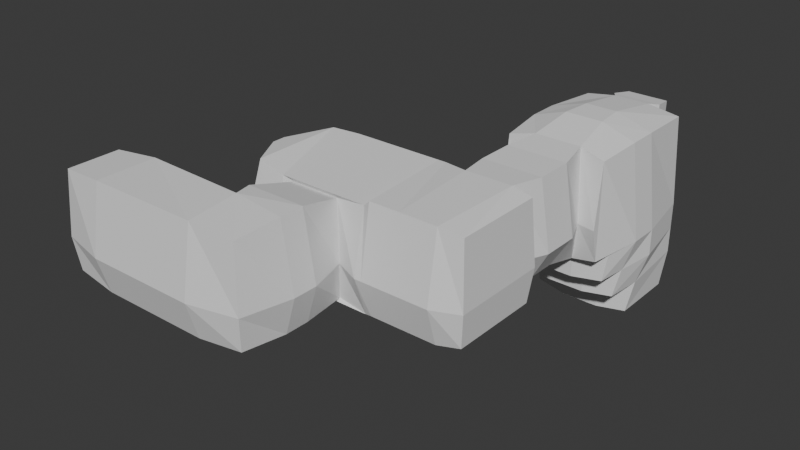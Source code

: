 # Source: c2_m1.blend  (saved by Blender 4.1.24; exported with 4.5.12 LTS)
import bpy
from mathutils import Matrix  # noqa: F401  (used for matrix-valued properties, if any)

bpy.ops.wm.read_factory_settings(use_empty=True)
scene = bpy.context.scene
scene.name = 'Scene'

# ---- collections
col_collection = bpy.data.collections.new('Collection'); scene.collection.children.link(col_collection)

# ---- node groups
ng_geometry_nodes_001 = bpy.data.node_groups.new('Geometry Nodes.001', 'GeometryNodeTree')
_s = ng_geometry_nodes_001.interface.new_socket(name='Geometry', in_out='OUTPUT', socket_type='NodeSocketGeometry')
_s = ng_geometry_nodes_001.interface.new_socket(name='Geometry', in_out='INPUT', socket_type='NodeSocketGeometry')
ng_geometry_nodes_001.is_modifier = True
_N = ng_geometry_nodes_001.nodes; _L = ng_geometry_nodes_001.links
n0 = _N.new('NodeGroupInput'); n0.name = 'Group Input'; n0.location = (-340, 0)
n1 = _N.new('NodeGroupOutput'); n1.name = 'Group Output'; n1.location = (200, 0)
n2 = _N.new('GeometryNodeFlipFaces'); n2.name = 'Flip Faces'; n2.location = (-80, 0)
_L.new(n2.outputs[0], n1.inputs[0])
_L.new(n0.outputs[0], n2.inputs[0])
n1.is_active_output = True
ng_geometry_nodes = bpy.data.node_groups.new('Geometry Nodes', 'GeometryNodeTree')
_s = ng_geometry_nodes.interface.new_socket(name='Geometry', in_out='OUTPUT', socket_type='NodeSocketGeometry')
_s = ng_geometry_nodes.interface.new_socket(name='Geometry', in_out='INPUT', socket_type='NodeSocketGeometry')
_s = ng_geometry_nodes.interface.new_socket(name='Object', in_out='INPUT', socket_type='NodeSocketObject')
ng_geometry_nodes.is_modifier = True
_N = ng_geometry_nodes.nodes; _L = ng_geometry_nodes.links
n0 = _N.new('NodeGroupInput'); n0.name = 'Group Input'; n0.location = (-340, 0)
n1 = _N.new('NodeGroupOutput'); n1.name = 'Group Output'; n1.location = (520, 0)
n2 = _N.new('GeometryNodeJoinGeometry'); n2.name = 'Join Geometry'; n2.location = (340, 0)
n3 = _N.new('GeometryNodeObjectInfo'); n3.name = 'Object Info'; n3.location = (-140, 0)
n4 = _N.new('GeometryNodeExtrudeMesh'); n4.name = 'Extrude Mesh'; n4.location = (80, -120)
n4.inputs[3].default_value = -3.0
n4.inputs[4].default_value = False
_L.new(n2.outputs[0], n1.inputs[0])
_L.new(n3.outputs[4], n4.inputs[0])
_L.new(n4.outputs[0], n2.inputs[0])
_L.new(n0.outputs[1], n3.inputs[0])
_L.new(n3.outputs[4], n2.inputs[0])
n1.is_active_output = True
ng_geometry_nodes_002 = bpy.data.node_groups.new('Geometry Nodes.002', 'GeometryNodeTree')
_s = ng_geometry_nodes_002.interface.new_socket(name='Geometry', in_out='OUTPUT', socket_type='NodeSocketGeometry')
_s = ng_geometry_nodes_002.interface.new_socket(name='Geometry', in_out='INPUT', socket_type='NodeSocketGeometry')
ng_geometry_nodes_002.is_modifier = True
_N = ng_geometry_nodes_002.nodes; _L = ng_geometry_nodes_002.links
n0 = _N.new('NodeGroupInput'); n0.name = 'Group Input'; n0.location = (-340, 0)
n1 = _N.new('NodeGroupOutput'); n1.name = 'Group Output'; n1.location = (200, 0)
n2 = _N.new('GeometryNodeFlipFaces'); n2.name = 'Flip Faces'; n2.location = (-80, 0)
_L.new(n2.outputs[0], n1.inputs[0])
_L.new(n0.outputs[0], n2.inputs[0])
n1.is_active_output = True

# ---- world
world_world = bpy.data.worlds.new('World'); scene.world = world_world
world_world.use_nodes = True; world_world.node_tree.nodes.clear()
_N = world_world.node_tree.nodes; _L = world_world.node_tree.links
n0 = _N.new('ShaderNodeOutputWorld'); n0.name = 'World Output'; n0.location = (300, 300)
n1 = _N.new('ShaderNodeBackground'); n1.name = 'Background'; n1.location = (10, 300)
n1.inputs[0].default_value = (0.05088, 0.05088, 0.05088, 1.0)
_L.new(n1.outputs[0], n0.inputs[0])
n0.is_active_output = True
world_world.color = (0.05088, 0.05088, 0.05088)
world_world.use_sun_shadow = False
world_world.sun_shadow_jitter_overblur = 0.0

# ---- meshes
me_cube_001 = bpy.data.meshes.new('Cube.001')
me_cube_001.from_pydata([(0.0, 0.0, 0.0), (0.0, 0.0, 11.0), (0.0, 5.0, 0.0), (0.0, 5.0, 11.0), (5.0, 0.0, 0.0), (5.0, 0.0, 11.0), (5.0, 5.0, 0.0), (5.0, 5.0, 11.0), (20.0, 5.0, 11.0), (20.0, 5.0, 0.0), (20.0, 0.0, 0.0), (20.0, 0.0, 11.0), (25.0, 5.0, 11.0), (25.0, 5.0, 0.0), (25.0, 0.0, 0.0), (25.0, 0.0, 11.0), (20.0, 15.0, 11.0), (20.0, 15.0, 0.0), (25.0, 15.0, 11.0), (25.0, 15.0, 0.0), (18.0, 15.0, 11.0), (18.0, 15.0, 0.0), (30.0, 15.0, 11.0), (30.0, 15.0, 0.0), (18.0, 25.0, 11.0), (18.0, 25.0, 0.0), (30.0, 25.0, 11.0), (30.0, 25.0, 0.0), (31.0, 15.0, 11.0), (31.0, 15.0, 0.0), (31.0, 25.0, 11.0), (31.0, 25.0, 0.0), (35.0, 15.0, 11.0), (35.0, 15.0, 0.0), (35.0, 25.0, 11.0), (35.0, 25.0, 0.0), (40.0, 15.0, 11.0), (40.0, 15.0, 0.0), (40.0, 25.0, 11.0), (40.0, 25.0, 0.0), (42.0, 15.0, 11.0), (42.0, 15.0, 0.0), (42.0, 25.0, 11.0), (42.0, 25.0, 0.0), (35.0, 40.0, 11.0), (35.0, 40.0, 0.0), (40.0, 40.0, 11.0), (40.0, 40.0, 0.0), (35.0, 45.0, 11.0), (40.0, 45.0, -7.0), (40.0, 45.0, 11.0), (35.0, 45.0, -7.0), (32.0, 40.0, 11.0), (32.0, 40.0, 0.0), (43.0, 40.0, 11.0), (43.0, 40.0, 0.0), (32.0, 45.0, 11.0), (32.0, 45.0, 0.0), (43.0, 45.0, 11.0), (43.0, 45.0, 0.0), (0.0, 0.0, 3.5), (0.0, 5.0, 3.5), (5.0, 5.0, 3.5), (5.0, 0.0, 3.5), (20.0, 5.0, 3.5), (20.0, 0.0, 3.5), (25.0, 5.0, 3.5), (25.0, 0.0, 3.5), (20.0, 15.0, 1.5), (25.0, 15.0, 3.5), (18.0, 15.0, 3.5), (30.0, 15.0, 3.5), (18.0, 25.0, 3.5), (30.0, 25.0, 3.5), (31.0, 15.0, 3.5), (31.0, 25.0, 3.5), (35.0, 15.0, 3.5), (35.0, 25.0, 3.5), (40.0, 15.0, 3.5), (40.0, 25.0, 3.5), (42.0, 15.0, 3.5), (42.0, 25.0, 3.5), (35.0, 40.0, 3.5), (40.0, 40.0, 3.5), (32.0, 40.0, 3.5), (43.0, 40.0, 3.5), (35.75, 56.0, 11.0), (39.25, 56.0, 11.0), (32.0, 56.0, 11.0), (43.0, 56.0, 11.0), (35.75, 56.0, 0.0), (39.25, 56.0, 0.0), (32.0, 56.0, 0.0), (43.0, 56.0, 0.0), (40.0, 30.0, 11.0), (40.0, 35.0, 11.0), (35.0, 35.0, 11.0), (35.0, 30.0, 11.0), (35.0, 35.0, 0.0), (35.0, 30.0, 0.0), (40.0, 35.0, 0.0), (40.0, 30.0, 0.0), (40.0, 30.0, 3.5), (40.0, 35.0, 3.5), (35.0, 30.0, 3.5), (35.0, 35.0, 3.5), (35.0, 35.0, 2.0), (35.0, 30.0, 2.0), (40.0, 35.0, 2.0), (40.0, 30.0, 2.0), (35.0, 42.0, 0.0), (40.0, 42.0, 0.0), (32.0, 42.0, 0.0), (43.0, 42.0, 0.0), (35.75, 60.0, 11.0), (39.25, 60.0, 11.0), (35.75, 60.0, -1.0), (39.25, 60.0, -1.0), (35.0, 45.0, -3.5), (40.0, 45.0, -3.5), (35.0, 42.0, -3.5), (32.0, 42.0, -3.5), (32.0, 45.0, -3.5), (43.0, 45.0, -3.5), (35.0, 56.0, -3.5), (40.0, 56.0, -3.5), (43.0, 56.0, -3.5), (32.0, 56.0, -3.5), (40.0, 42.0, -3.5), (43.0, 42.0, -3.5), (32.0, 45.0, -7.0), (43.0, 45.0, -7.0), (35.0, 56.0, -7.0), (40.0, 56.0, -7.0), (43.0, 56.0, -7.0), (32.0, 56.0, -7.0), (39.25, 58.0, 11.0), (35.75, 58.0, 11.0), (35.75, 58.0, 0.0), (39.25, 58.0, 0.0), (32.0, 49.0, 11.0), (43.0, 49.0, 0.0), (43.0, 49.0, 11.0), (39.62, 49.0, 11.0), (35.38, 49.0, 11.0), (32.0, 49.0, 0.0), (43.0, 49.0, -3.5), (32.0, 49.0, -3.5), (35.0, 49.0, -7.0), (43.0, 49.0, -7.0), (40.0, 49.0, -7.0), (32.0, 49.0, -7.0), (35.0, 49.0, -11.0), (35.0, 56.0, -11.0), (40.0, 56.0, -11.0), (43.0, 56.0, -11.0), (32.0, 56.0, -11.0), (40.0, 49.0, -11.0), (43.0, 49.0, -11.0), (32.0, 49.0, -11.0), (15.0, 15.0, 7.5), (15.0, 15.0, 0.0), (15.0, 25.0, 7.5), (15.0, 25.0, 0.0), (15.0, 25.0, 11.0), (15.0, 15.0, 11.0), (13.0, 19.5, 7.5), (13.0, 19.5, 0.0), (13.0, 20.5, 7.5), (13.0, 20.5, 0.0), (13.0, 20.5, 11.0), (13.0, 19.5, 11.0), (15.0, 15.0, 6.0), (15.0, 25.0, 6.0), (13.0, 19.5, 6.0), (13.0, 20.5, 6.0), (20.0, 8.267, 0.0), (25.0, 8.267, 0.0), (25.0, 8.267, 11.0), (20.0, 8.267, 11.0), (20.0, 8.267, 1.5), (25.0, 8.267, 3.5)], [], [(60, 1, 3, 61), (61, 3, 7, 62), (7, 5, 11, 8), (63, 5, 1, 60), (2, 6, 4, 0), (7, 3, 1, 5), (65, 10, 14, 67), (62, 7, 8, 64), (63, 4, 10, 65), (4, 6, 9, 10), (66, 12, 15, 67), (10, 9, 13, 14), (8, 11, 15, 12), (177, 176, 17, 19), (19, 17, 21, 23), (181, 177, 19, 69), (179, 178, 18, 16), (180, 68, 16, 179), (20, 22, 26, 24), (68, 16, 20, 70), (16, 18, 22, 20), (69, 19, 23, 71), (72, 24, 26, 73), (73, 26, 30, 75), (23, 21, 25, 27), (24, 72, 162, 164), (74, 29, 33, 76), (23, 27, 31, 29), (71, 23, 29, 74), (26, 22, 28, 30), (33, 35, 39, 37), (29, 31, 35, 33), (75, 30, 34, 77), (30, 28, 32, 34), (38, 36, 40, 42), (96, 95, 46, 44), (34, 32, 36, 38), (76, 33, 37, 78), (80, 41, 43, 81), (78, 37, 41, 80), (37, 39, 43, 41), (79, 38, 42, 81), (113, 111, 128, 129), (105, 96, 44, 82), (100, 98, 45, 47), (103, 100, 47, 83), (143, 142, 89, 87), (110, 45, 53, 112), (44, 46, 50, 48), (44, 48, 56, 52), (83, 47, 55, 85), (50, 46, 54, 58), (112, 57, 122, 121), (82, 44, 52, 84), (145, 140, 88, 92), (53, 84, 52, 56, 57, 112), (45, 82, 84, 53), (145, 92, 127, 147), (46, 83, 85, 54), (95, 103, 83, 46), (98, 105, 82, 45), (39, 79, 81, 43), (36, 78, 80, 40), (40, 80, 81, 42), (32, 76, 78, 36), (31, 75, 77, 35), (22, 71, 74, 28), (28, 74, 76, 32), (20, 24, 164, 165), (27, 73, 75, 31), (25, 72, 73, 27), (18, 69, 71, 22), (17, 68, 70, 21), (176, 180, 68, 17), (178, 181, 69, 18), (13, 66, 67, 14), (5, 63, 65, 11), (6, 62, 64, 9), (11, 65, 67, 15), (4, 63, 60, 0), (2, 61, 62, 6), (0, 60, 61, 2), (137, 136, 115, 114), (91, 87, 89, 93), (86, 90, 92, 88), (59, 113, 129, 123), (140, 144, 86, 88), (142, 141, 93, 89), (144, 143, 87, 86), (90, 91, 125, 124), (35, 77, 104, 99), (99, 104, 105, 98), (38, 79, 102, 94), (94, 102, 103, 95), (79, 39, 101, 102), (102, 101, 100, 103), (39, 35, 99, 101), (98, 100, 108, 106), (77, 34, 97, 104), (104, 97, 96, 105), (34, 38, 94, 97), (97, 94, 95, 96), (109, 107, 106, 108), (100, 101, 109, 108), (101, 99, 107, 109), (99, 98, 106, 107), (58, 54, 85, 55, 113, 59), (47, 111, 113, 55), (111, 110, 120, 128), (47, 45, 110, 111), (116, 114, 115, 117), (139, 138, 116, 117), (138, 137, 114, 116), (136, 139, 117, 115), (128, 120, 118, 119), (128, 119, 123, 129), (118, 122, 130, 51), (147, 127, 135, 151), (127, 124, 132, 135), (118, 120, 121, 122), (91, 93, 126, 125), (141, 59, 123, 146), (110, 112, 121, 120), (92, 90, 124, 127), (148, 151, 159, 152), (132, 133, 154, 153), (149, 150, 157, 158), (124, 125, 133, 132), (125, 126, 134, 133), (123, 119, 49, 131), (119, 118, 51, 49), (146, 123, 131, 149), (87, 91, 139, 136), (90, 86, 137, 138), (91, 90, 138, 139), (86, 87, 136, 137), (126, 146, 149, 134), (51, 130, 151, 148), (49, 51, 148, 150), (131, 49, 150, 149), (93, 141, 146, 126), (122, 147, 151, 130), (48, 50, 143, 144), (58, 59, 141, 142), (56, 48, 144, 140), (57, 145, 147, 122), (57, 56, 140, 145), (50, 58, 142, 143), (158, 157, 154, 155), (157, 152, 153, 154), (152, 159, 156, 153), (133, 134, 155, 154), (151, 135, 156, 159), (134, 149, 158, 155), (150, 148, 152, 157), (135, 132, 153, 156), (162, 163, 169, 168), (163, 161, 172, 173), (21, 70, 160, 161), (70, 20, 165, 160), (72, 25, 163, 162), (25, 21, 161, 163), (166, 171, 170, 168), (167, 166, 168, 169), (160, 165, 171, 166), (165, 164, 170, 171), (161, 160, 166, 167), (164, 162, 168, 170), (173, 172, 174, 175), (169, 163, 173, 175), (161, 167, 174, 172), (167, 169, 175, 174), (12, 66, 181, 178), (9, 64, 180, 176), (64, 8, 179, 180), (8, 12, 178, 179), (66, 13, 177, 181), (13, 9, 176, 177)])
_uv = me_cube_001.uv_layers.new(name='UVMap')
_uv.uv.foreach_set('vector', [0.5, 0.0, 0.625, 0.0, 0.625, 0.25, 0.5, 0.25, 0.5, 0.25, 0.625, 0.25, 0.625, 0.5, 0.5, 0.5, 0.625, 0.5, 0.625, 0.75, 0.625, 0.75, 0.625, 0.5, 0.5, 0.75, 0.625, 0.75, 0.625, 1.0, 0.5, 1.0, 0.125, 0.5, 0.375, 0.5, 0.375, 0.75, 0.125, 0.75, 0.625, 0.5, 0.875, 0.5, 0.875, 0.75, 0.625, 0.75, 0.5, 0.75, 0.375, 0.75, 0.375, 0.75, 0.5, 0.75, 0.5, 0.5, 0.625, 0.5, 0.625, 0.5, 0.5, 0.5, 0.5, 0.75, 0.375, 0.75, 0.375, 0.75, 0.5, 0.75, 0.375, 0.75, 0.375, 0.5, 0.375, 0.5, 0.375, 0.75, 0.5, 0.5, 0.625, 0.5, 0.625, 0.75, 0.5, 0.75, 0.375, 0.75, 0.375, 0.5, 0.375, 0.5, 0.375, 0.75, 0.625, 0.5, 0.625, 0.75, 0.625, 0.75, 0.625, 0.5, 0.375, 0.5, 0.375, 0.5, 0.375, 0.5, 0.375, 0.5, 0.375, 0.5, 0.375, 0.5, 0.375, 0.5, 0.375, 0.5, 0.5, 0.5, 0.375, 0.5, 0.375, 0.5, 0.5, 0.5, 0.625, 0.5, 0.625, 0.5, 0.625, 0.5, 0.625, 0.5, 0.5, 0.5, 0.5, 0.5, 0.625, 0.5, 0.625, 0.5, 0.625, 0.5, 0.625, 0.5, 0.625, 0.5, 0.625, 0.5, 0.5, 0.5, 0.625, 0.5, 0.625, 0.5, 0.5, 0.5, 0.625, 0.5, 0.625, 0.5, 0.625, 0.5, 0.625, 0.5, 0.5, 0.5, 0.375, 0.5, 0.375, 0.5, 0.5, 0.5, 0.5, 0.5, 0.625, 0.5, 0.625, 0.5, 0.5, 0.5, 0.5, 0.5, 0.625, 0.5, 0.625, 0.5, 0.5, 0.5, 0.375, 0.5, 0.375, 0.5, 0.375, 0.5, 0.375, 0.5, 0.625, 0.5, 0.5, 0.5, 0.5, 0.5, 0.625, 0.5, 0.5, 0.5, 0.375, 0.5, 0.375, 0.5, 0.5, 0.5, 0.375, 0.5, 0.375, 0.5, 0.375, 0.5, 0.375, 0.5, 0.5, 0.5, 0.375, 0.5, 0.375, 0.5, 0.5, 0.5, 0.625, 0.5, 0.625, 0.5, 0.625, 0.5, 0.625, 0.5, 0.375, 0.5, 0.375, 0.5, 0.375, 0.5, 0.375, 0.5, 0.375, 0.5, 0.375, 0.5, 0.375, 0.5, 0.375, 0.5, 0.5, 0.5, 0.625, 0.5, 0.625, 0.5, 0.5, 0.5, 0.625, 0.5, 0.625, 0.5, 0.625, 0.5, 0.625, 0.5, 0.625, 0.5, 0.625, 0.5, 0.625, 0.5, 0.625, 0.5, 0.625, 0.5, 0.625, 0.5, 0.625, 0.5, 0.625, 0.5, 0.625, 0.5, 0.625, 0.5, 0.625, 0.5, 0.625, 0.5, 0.5, 0.5, 0.375, 0.5, 0.375, 0.5, 0.5, 0.5, 0.5, 0.5, 0.375, 0.5, 0.375, 0.5, 0.5, 0.5, 0.5, 0.5, 0.375, 0.5, 0.375, 0.5, 0.5, 0.5, 0.375, 0.5, 0.375, 0.5, 0.375, 0.5, 0.375, 0.5, 0.5, 0.5, 0.625, 0.5, 0.625, 0.5, 0.5, 0.5, 0.375, 0.5, 0.375, 0.5, 0.375, 0.5, 0.375, 0.5, 0.5, 0.5, 0.625, 0.5, 0.625, 0.5, 0.5, 0.5, 0.375, 0.5, 0.375, 0.5, 0.375, 0.5, 0.375, 0.5, 0.5, 0.5, 0.375, 0.5, 0.375, 0.5, 0.5, 0.5, 0.625, 0.5, 0.625, 0.5, 0.625, 0.5, 0.625, 0.5, 0.375, 0.5, 0.375, 0.5, 0.375, 0.5, 0.375, 0.5, 0.625, 0.5, 0.625, 0.5, 0.625, 0.5, 0.625, 0.5, 0.625, 0.5, 0.625, 0.5, 0.625, 0.5, 0.625, 0.5, 0.5, 0.5, 0.375, 0.5, 0.375, 0.5, 0.5, 0.5, 0.625, 0.5, 0.625, 0.5, 0.625, 0.5, 0.625, 0.5, 0.375, 0.5, 0.375, 0.5, 0.375, 0.5, 0.375, 0.5, 0.5, 0.5, 0.625, 0.5, 0.625, 0.5, 0.5, 0.5, 0.5062, 0.5, 0.625, 0.5, 0.625, 0.5, 0.5125, 0.5, 0.375, 0.5, 0.5, 0.5, 0.625, 0.5, 0.625, 0.5, 0.375, 0.5, 0.375, 0.5, 0.375, 0.5, 0.5, 0.5, 0.5, 0.5, 0.375, 0.5, 0.5062, 0.5, 0.5125, 0.5, 0.5125, 0.5, 0.5062, 0.5, 0.625, 0.5, 0.5, 0.5, 0.5, 0.5, 0.625, 0.5, 0.625, 0.5, 0.5, 0.5, 0.5, 0.5, 0.625, 0.5, 0.375, 0.5, 0.5, 0.5, 0.5, 0.5, 0.375, 0.5, 0.375, 0.5, 0.5, 0.5, 0.5, 0.5, 0.375, 0.5, 0.625, 0.5, 0.5, 0.5, 0.5, 0.5, 0.625, 0.5, 0.625, 0.5, 0.5, 0.5, 0.5, 0.5, 0.625, 0.5, 0.625, 0.5, 0.5, 0.5, 0.5, 0.5, 0.625, 0.5, 0.375, 0.5, 0.5, 0.5, 0.5, 0.5, 0.375, 0.5, 0.625, 0.5, 0.5, 0.5, 0.5, 0.5, 0.625, 0.5, 0.625, 0.5, 0.5, 0.5, 0.5, 0.5, 0.625, 0.5, 0.625, 0.5, 0.625, 0.5, 0.625, 0.5, 0.625, 0.5, 0.375, 0.5, 0.5, 0.5, 0.5, 0.5, 0.375, 0.5, 0.375, 0.5, 0.5, 0.5, 0.5, 0.5, 0.375, 0.5, 0.625, 0.5, 0.5, 0.5, 0.5, 0.5, 0.625, 0.5, 0.375, 0.5, 0.5, 0.5, 0.5, 0.5, 0.375, 0.5, 0.375, 0.5, 0.5, 0.5, 0.5, 0.5, 0.375, 0.5, 0.625, 0.5, 0.5, 0.5, 0.5, 0.5, 0.625, 0.5, 0.375, 0.5, 0.5, 0.5, 0.5, 0.75, 0.375, 0.75, 0.625, 0.75, 0.5, 0.75, 0.5, 0.75, 0.625, 0.75, 0.375, 0.5, 0.5, 0.5, 0.5, 0.5, 0.375, 0.5, 0.625, 0.75, 0.5, 0.75, 0.5, 0.75, 0.625, 0.75, 0.375, 0.75, 0.5, 0.75, 0.5, 1.0, 0.375, 1.0, 0.375, 0.25, 0.5, 0.25, 0.5, 0.5, 0.375, 0.5, 0.375, 0.0, 0.5, 0.0, 0.5, 0.25, 0.375, 0.25, 0.625, 0.5, 0.625, 0.5, 0.625, 0.5, 0.625, 0.5, 0.5125, 0.5, 0.625, 0.5, 0.625, 0.5, 0.5125, 0.5, 0.625, 0.5, 0.5125, 0.5, 0.5125, 0.5, 0.625, 0.5, 0.5, 0.5, 0.375, 0.5, 0.375, 0.5, 0.5, 0.5, 0.625, 0.5, 0.625, 0.5, 0.625, 0.5, 0.625, 0.5, 0.625, 0.5, 0.5063, 0.5, 0.5125, 0.5, 0.625, 0.5, 0.625, 0.5, 0.625, 0.5, 0.625, 0.5, 0.625, 0.5, 0.5125, 0.5, 0.5125, 0.5, 0.5125, 0.5, 0.5125, 0.5, 0.375, 0.5, 0.5, 0.5, 0.5, 0.5, 0.375, 0.5, 0.375, 0.5, 0.5, 0.5, 0.5, 0.5, 0.375, 0.5, 0.625, 0.5, 0.5, 0.5, 0.5, 0.5, 0.625, 0.5, 0.625, 0.5, 0.5, 0.5, 0.5, 0.5, 0.625, 0.5, 0.5, 0.5, 0.375, 0.5, 0.375, 0.5, 0.5, 0.5, 0.5, 0.5, 0.375, 0.5, 0.375, 0.5, 0.5, 0.5, 0.375, 0.5, 0.375, 0.5, 0.375, 0.5, 0.375, 0.5, 0.375, 0.5, 0.375, 0.5, 0.375, 0.5, 0.375, 0.5, 0.5, 0.5, 0.625, 0.5, 0.625, 0.5, 0.5, 0.5, 0.5, 0.5, 0.625, 0.5, 0.625, 0.5, 0.5, 0.5, 0.625, 0.5, 0.625, 0.5, 0.625, 0.5, 0.625, 0.5, 0.625, 0.5, 0.625, 0.5, 0.625, 0.5, 0.625, 0.5, 0.375, 0.5, 0.375, 0.5, 0.375, 0.5, 0.375, 0.5, 0.375, 0.5, 0.375, 0.5, 0.375, 0.5, 0.375, 0.5, 0.375, 0.5, 0.375, 0.5, 0.375, 0.5, 0.375, 0.5, 0.375, 0.5, 0.375, 0.5, 0.375, 0.5, 0.375, 0.5, 0.625, 0.5, 0.625, 0.5, 0.5, 0.5, 0.375, 0.5, 0.375, 0.5, 0.5, 0.5, 0.375, 0.5, 0.375, 0.5, 0.375, 0.5, 0.375, 0.5, 0.375, 0.5, 0.375, 0.5, 0.375, 0.5, 0.375, 0.5, 0.375, 0.5, 0.375, 0.5, 0.375, 0.5, 0.375, 0.5, 0.5125, 0.5, 0.625, 0.5, 0.625, 0.5, 0.5125, 0.5, 0.5125, 0.5, 0.5125, 0.5, 0.5125, 0.5, 0.5125, 0.5, 0.5125, 0.5, 0.625, 0.5, 0.625, 0.5, 0.5125, 0.5, 0.625, 0.5, 0.5125, 0.5, 0.5125, 0.5, 0.625, 0.5, 0.375, 0.5, 0.375, 0.5, 0.375, 0.5, 0.375, 0.5, 0.375, 0.5, 0.375, 0.5, 0.375, 0.5, 0.375, 0.5, 0.375, 0.5, 0.375, 0.5, 0.375, 0.5, 0.375, 0.5, 0.5062, 0.5, 0.5125, 0.5, 0.5125, 0.5, 0.5062, 0.5, 0.5125, 0.5, 0.5125, 0.5, 0.5125, 0.5, 0.5125, 0.5, 0.375, 0.5, 0.375, 0.5, 0.375, 0.5, 0.375, 0.5, 0.5125, 0.5, 0.5125, 0.5, 0.5125, 0.5, 0.5125, 0.5, 0.5063, 0.5, 0.5, 0.5, 0.5, 0.5, 0.5063, 0.5, 0.375, 0.5, 0.375, 0.5, 0.375, 0.5, 0.375, 0.5, 0.5125, 0.5, 0.5125, 0.5, 0.5125, 0.5, 0.5125, 0.5, 0.5063, 0.5, 0.5062, 0.5, 0.5062, 0.5, 0.5063, 0.5, 0.5125, 0.5, 0.5125, 0.5, 0.5125, 0.5, 0.5125, 0.5, 0.5063, 0.5, 0.5063, 0.5, 0.5063, 0.5, 0.5063, 0.5, 0.5125, 0.5, 0.5125, 0.5, 0.5125, 0.5, 0.5125, 0.5, 0.5125, 0.5, 0.5125, 0.5, 0.5125, 0.5, 0.5125, 0.5, 0.375, 0.5, 0.375, 0.5, 0.375, 0.5, 0.375, 0.5, 0.375, 0.5, 0.375, 0.5, 0.375, 0.5, 0.375, 0.5, 0.5063, 0.5, 0.5, 0.5, 0.5, 0.5, 0.5063, 0.5, 0.625, 0.5, 0.5125, 0.5, 0.5125, 0.5, 0.625, 0.5, 0.5125, 0.5, 0.625, 0.5, 0.625, 0.5, 0.5125, 0.5, 0.5125, 0.5, 0.5125, 0.5, 0.5125, 0.5, 0.5125, 0.5, 0.625, 0.5, 0.625, 0.5, 0.625, 0.5, 0.625, 0.5, 0.5125, 0.5, 0.5063, 0.5, 0.5063, 0.5, 0.5125, 0.5, 0.5, 0.5, 0.5, 0.5, 0.5062, 0.5, 0.5063, 0.5, 0.5, 0.5, 0.5, 0.5, 0.5063, 0.5, 0.5063, 0.5, 0.5, 0.5, 0.5, 0.5, 0.5063, 0.5, 0.5063, 0.5, 0.5125, 0.5, 0.5063, 0.5, 0.5063, 0.5, 0.5125, 0.5, 0.5, 0.5, 0.5062, 0.5, 0.5062, 0.5, 0.5, 0.5, 0.625, 0.5, 0.625, 0.5, 0.625, 0.5, 0.625, 0.5, 0.625, 0.5, 0.5, 0.5, 0.5063, 0.5, 0.625, 0.5, 0.625, 0.5, 0.625, 0.5, 0.625, 0.5, 0.625, 0.5, 0.5, 0.5, 0.5062, 0.5, 0.5062, 0.5, 0.5, 0.5, 0.5, 0.5, 0.625, 0.5, 0.625, 0.5, 0.5062, 0.5, 0.625, 0.5, 0.625, 0.5, 0.625, 0.5, 0.625, 0.5, 0.5063, 0.5, 0.5063, 0.5, 0.5125, 0.5, 0.5125, 0.5, 0.5063, 0.5, 0.5063, 0.5, 0.5125, 0.5, 0.5125, 0.5, 0.5063, 0.5, 0.5062, 0.5, 0.5125, 0.5, 0.5125, 0.5, 0.5125, 0.5, 0.5125, 0.5, 0.5125, 0.5, 0.5125, 0.5, 0.5062, 0.5, 0.5125, 0.5, 0.5125, 0.5, 0.5062, 0.5, 0.5125, 0.5, 0.5063, 0.5, 0.5063, 0.5, 0.5125, 0.5, 0.5063, 0.5, 0.5063, 0.5, 0.5063, 0.5, 0.5063, 0.5, 0.5125, 0.5, 0.5125, 0.5, 0.5125, 0.5, 0.5125, 0.5, 0.5, 0.5, 0.375, 0.5, 0.375, 0.5, 0.5, 0.5, 0.375, 0.5, 0.375, 0.5, 0.375, 0.5, 0.375, 0.5, 0.375, 0.5, 0.5, 0.5, 0.5, 0.5, 0.375, 0.5, 0.5, 0.5, 0.625, 0.5, 0.625, 0.5, 0.5, 0.5, 0.5, 0.5, 0.375, 0.5, 0.375, 0.5, 0.5, 0.5, 0.375, 0.5, 0.375, 0.5, 0.375, 0.5, 0.375, 0.5, 0.5, 0.5, 0.625, 0.5, 0.625, 0.5, 0.5, 0.5, 0.375, 0.5, 0.5, 0.5, 0.5, 0.5, 0.375, 0.5, 0.5, 0.5, 0.625, 0.5, 0.625, 0.5, 0.5, 0.5, 0.625, 0.5, 0.625, 0.5, 0.625, 0.5, 0.625, 0.5, 0.375, 0.5, 0.5, 0.5, 0.5, 0.5, 0.375, 0.5, 0.625, 0.5, 0.5, 0.5, 0.5, 0.5, 0.625, 0.5, 0.375, 0.5, 0.375, 0.5, 0.375, 0.5, 0.375, 0.5, 0.375, 0.5, 0.375, 0.5, 0.375, 0.5, 0.375, 0.5, 0.375, 0.5, 0.375, 0.5, 0.375, 0.5, 0.375, 0.5, 0.375, 0.5, 0.375, 0.5, 0.375, 0.5, 0.375, 0.5, 0.625, 0.5, 0.5, 0.5, 0.5, 0.5, 0.625, 0.5, 0.375, 0.5, 0.5, 0.5, 0.5, 0.5, 0.375, 0.5, 0.5, 0.5, 0.625, 0.5, 0.625, 0.5, 0.5, 0.5, 0.625, 0.5, 0.625, 0.5, 0.625, 0.5, 0.625, 0.5, 0.5, 0.5, 0.375, 0.5, 0.375, 0.5, 0.5, 0.5, 0.375, 0.5, 0.375, 0.5, 0.375, 0.5, 0.375, 0.5])
me_cube_001.update()
me_cube = bpy.data.meshes.new('Cube')
me_cube.from_pydata([(-1.0, -1.0, -1.0), (-1.0, -1.0, 1.0), (-1.0, 1.0, -1.0), (-1.0, 1.0, 1.0), (1.0, -1.0, -1.0), (1.0, -1.0, 1.0), (1.0, 1.0, -1.0), (1.0, 1.0, 1.0)], [], [(0, 1, 3, 2), (2, 3, 7, 6), (6, 7, 5, 4), (4, 5, 1, 0), (2, 6, 4, 0), (7, 3, 1, 5)])
_uv = me_cube.uv_layers.new(name='UVMap')
_uv.uv.foreach_set('vector', [0.375, 0.0, 0.625, 0.0, 0.625, 0.25, 0.375, 0.25, 0.375, 0.25, 0.625, 0.25, 0.625, 0.5, 0.375, 0.5, 0.375, 0.5, 0.625, 0.5, 0.625, 0.75, 0.375, 0.75, 0.375, 0.75, 0.625, 0.75, 0.625, 1.0, 0.375, 1.0, 0.125, 0.5, 0.375, 0.5, 0.375, 0.75, 0.125, 0.75, 0.625, 0.5, 0.875, 0.5, 0.875, 0.75, 0.625, 0.75])
me_cube.update()
me_cube_002 = bpy.data.meshes.new('Cube.002')
me_cube_002.from_pydata([(0.0, 0.0, 0.0), (0.0, 0.0, 11.0), (0.0, 5.0, 0.0), (0.0, 5.0, 11.0), (5.0, 0.0, 0.0), (5.0, 0.0, 11.0), (5.0, 5.0, 0.0), (5.0, 5.0, 11.0), (20.0, 5.0, 11.0), (20.0, 5.0, 0.0), (20.0, 0.0, 0.0), (20.0, 0.0, 11.0), (25.0, 5.0, 11.0), (25.0, 5.0, 0.0), (25.0, 0.0, 0.0), (25.0, 0.0, 11.0), (20.0, 15.0, 11.0), (20.0, 15.0, 0.0), (25.0, 15.0, 11.0), (25.0, 15.0, 0.0), (18.0, 15.0, 11.0), (18.0, 15.0, 0.0), (30.0, 15.0, 11.0), (30.0, 15.0, 0.0), (18.0, 25.0, 11.0), (18.0, 25.0, 0.0), (30.0, 25.0, 11.0), (30.0, 25.0, 0.0), (31.0, 15.0, 11.0), (31.0, 15.0, 0.0), (31.0, 25.0, 11.0), (31.0, 25.0, 0.0), (35.0, 15.0, 11.0), (35.0, 15.0, 0.0), (35.0, 25.0, 11.0), (35.0, 25.0, 0.0), (40.0, 15.0, 11.0), (40.0, 15.0, 0.0), (40.0, 25.0, 11.0), (40.0, 25.0, 0.0), (42.0, 15.0, 11.0), (42.0, 15.0, 0.0), (42.0, 25.0, 11.0), (42.0, 25.0, 0.0), (35.0, 40.0, 11.0), (35.0, 40.0, 0.0), (40.0, 40.0, 11.0), (40.0, 40.0, 0.0), (35.0, 45.0, 11.0), (40.0, 45.0, -7.0), (40.0, 45.0, 11.0), (35.0, 45.0, -7.0), (32.0, 40.0, 11.0), (32.0, 40.0, 0.0), (43.0, 40.0, 11.0), (43.0, 40.0, 0.0), (32.0, 45.0, 11.0), (32.0, 45.0, 0.0), (43.0, 45.0, 11.0), (43.0, 45.0, 0.0), (0.0, 0.0, 3.5), (0.0, 5.0, 3.5), (5.0, 5.0, 3.5), (5.0, 0.0, 3.5), (20.0, 5.0, 3.5), (20.0, 0.0, 3.5), (25.0, 5.0, 3.5), (25.0, 0.0, 3.5), (20.0, 15.0, 1.5), (25.0, 15.0, 3.5), (18.0, 15.0, 3.5), (30.0, 15.0, 3.5), (18.0, 25.0, 3.5), (30.0, 25.0, 3.5), (31.0, 15.0, 3.5), (31.0, 25.0, 3.5), (35.0, 15.0, 3.5), (35.0, 25.0, 3.5), (40.0, 15.0, 3.5), (40.0, 25.0, 3.5), (42.0, 15.0, 3.5), (42.0, 25.0, 3.5), (35.0, 40.0, 3.5), (40.0, 40.0, 3.5), (32.0, 40.0, 3.5), (43.0, 40.0, 3.5), (35.75, 56.0, 11.0), (39.25, 56.0, 11.0), (32.0, 56.0, 11.0), (43.0, 56.0, 11.0), (35.75, 56.0, 0.0), (39.25, 56.0, 0.0), (32.0, 56.0, 0.0), (43.0, 56.0, 0.0), (40.0, 30.0, 11.0), (40.0, 35.0, 11.0), (35.0, 35.0, 11.0), (35.0, 30.0, 11.0), (35.0, 35.0, 0.0), (35.0, 30.0, 0.0), (40.0, 35.0, 0.0), (40.0, 30.0, 0.0), (40.0, 30.0, 3.5), (40.0, 35.0, 3.5), (35.0, 30.0, 3.5), (35.0, 35.0, 3.5), (35.0, 35.0, 2.0), (35.0, 30.0, 2.0), (40.0, 35.0, 2.0), (40.0, 30.0, 2.0), (35.0, 42.0, 0.0), (40.0, 42.0, 0.0), (32.0, 42.0, 0.0), (43.0, 42.0, 0.0), (35.75, 60.0, 11.0), (39.25, 60.0, 11.0), (35.75, 60.0, -1.0), (39.25, 60.0, -1.0), (35.0, 45.0, -3.5), (40.0, 45.0, -3.5), (35.0, 42.0, -3.5), (32.0, 42.0, -3.5), (32.0, 45.0, -3.5), (43.0, 45.0, -3.5), (35.0, 56.0, -3.5), (40.0, 56.0, -3.5), (43.0, 56.0, -3.5), (32.0, 56.0, -3.5), (40.0, 42.0, -3.5), (43.0, 42.0, -3.5), (32.0, 45.0, -7.0), (43.0, 45.0, -7.0), (35.0, 56.0, -7.0), (40.0, 56.0, -7.0), (43.0, 56.0, -7.0), (32.0, 56.0, -7.0), (39.25, 58.0, 11.0), (35.75, 58.0, 11.0), (35.75, 58.0, 0.0), (39.25, 58.0, 0.0), (32.0, 49.0, 11.0), (43.0, 49.0, 0.0), (43.0, 49.0, 11.0), (39.62, 49.0, 11.0), (35.38, 49.0, 11.0), (32.0, 49.0, 0.0), (43.0, 49.0, -3.5), (32.0, 49.0, -3.5), (35.0, 49.0, -7.0), (43.0, 49.0, -7.0), (40.0, 49.0, -7.0), (32.0, 49.0, -7.0), (35.0, 49.0, -11.0), (35.0, 56.0, -11.0), (40.0, 56.0, -11.0), (43.0, 56.0, -11.0), (32.0, 56.0, -11.0), (40.0, 49.0, -11.0), (43.0, 49.0, -11.0), (32.0, 49.0, -11.0), (15.0, 15.0, 7.5), (15.0, 15.0, 0.0), (15.0, 25.0, 7.5), (15.0, 25.0, 0.0), (15.0, 25.0, 11.0), (15.0, 15.0, 11.0), (13.0, 19.5, 7.5), (13.0, 19.5, 0.0), (13.0, 20.5, 7.5), (13.0, 20.5, 0.0), (13.0, 20.5, 11.0), (13.0, 19.5, 11.0), (15.0, 15.0, 6.0), (15.0, 25.0, 6.0), (13.0, 19.5, 6.0), (13.0, 20.5, 6.0), (20.0, 8.267, 0.0), (25.0, 8.267, 0.0), (25.0, 8.267, 11.0), (20.0, 8.267, 11.0), (20.0, 8.267, 1.5), (25.0, 8.267, 3.5)], [], [(60, 1, 3, 61), (61, 3, 7, 62), (7, 5, 11, 8), (63, 5, 1, 60), (2, 6, 4, 0), (7, 3, 1, 5), (65, 10, 14, 67), (62, 7, 8, 64), (63, 4, 10, 65), (4, 6, 9, 10), (66, 12, 15, 67), (10, 9, 13, 14), (8, 11, 15, 12), (177, 176, 17, 19), (19, 17, 21, 23), (181, 177, 19, 69), (179, 178, 18, 16), (180, 179, 16, 68), (20, 22, 26, 24), (68, 16, 20, 70), (16, 18, 22, 20), (69, 19, 23, 71), (72, 24, 26, 73), (73, 26, 30, 75), (23, 21, 25, 27), (24, 72, 162, 164), (74, 29, 33, 76), (23, 27, 31, 29), (71, 23, 29, 74), (26, 22, 28, 30), (33, 35, 39, 37), (29, 31, 35, 33), (75, 30, 34, 77), (30, 28, 32, 34), (38, 36, 40, 42), (96, 95, 46, 44), (34, 32, 36, 38), (76, 33, 37, 78), (80, 41, 43, 81), (78, 37, 41, 80), (37, 39, 43, 41), (79, 38, 42, 81), (113, 111, 128, 129), (105, 96, 44, 82), (100, 98, 45, 47), (103, 100, 47, 83), (143, 142, 89, 87), (110, 45, 53, 112), (44, 46, 50, 48), (44, 48, 56, 52), (83, 47, 55, 85), (50, 46, 54, 58), (112, 57, 122, 121), (82, 44, 52, 84), (145, 140, 88, 92), (53, 84, 52, 56, 57, 112), (45, 82, 84, 53), (145, 92, 127, 147), (46, 83, 85, 54), (95, 103, 83, 46), (98, 105, 82, 45), (39, 79, 81, 43), (36, 78, 80, 40), (40, 80, 81, 42), (32, 76, 78, 36), (31, 75, 77, 35), (22, 71, 74, 28), (28, 74, 76, 32), (20, 24, 164, 165), (27, 73, 75, 31), (25, 72, 73, 27), (18, 69, 71, 22), (17, 68, 70, 21), (176, 180, 68, 17), (178, 181, 69, 18), (13, 66, 67, 14), (5, 63, 65, 11), (6, 62, 64, 9), (11, 65, 67, 15), (4, 63, 60, 0), (2, 61, 62, 6), (0, 60, 61, 2), (137, 136, 115, 114), (91, 87, 89, 93), (86, 90, 92, 88), (59, 113, 129, 123), (140, 144, 86, 88), (142, 141, 93, 89), (144, 143, 87, 86), (90, 91, 125, 124), (35, 77, 104, 99), (99, 104, 105, 98), (38, 79, 102, 94), (94, 102, 103, 95), (79, 39, 101, 102), (102, 101, 100, 103), (39, 35, 99, 101), (98, 100, 108, 106), (77, 34, 97, 104), (104, 97, 96, 105), (34, 38, 94, 97), (97, 94, 95, 96), (109, 107, 106, 108), (100, 101, 109, 108), (101, 99, 107, 109), (99, 98, 106, 107), (58, 54, 85, 55, 113, 59), (47, 111, 113, 55), (111, 110, 120, 128), (47, 45, 110, 111), (116, 114, 115, 117), (139, 138, 116, 117), (138, 137, 114, 116), (136, 139, 117, 115), (128, 120, 118, 119), (128, 119, 123, 129), (118, 122, 130, 51), (147, 127, 135, 151), (127, 124, 132, 135), (118, 120, 121, 122), (91, 93, 126, 125), (141, 59, 123, 146), (110, 112, 121, 120), (92, 90, 124, 127), (148, 151, 159, 152), (132, 133, 154, 153), (149, 150, 157, 158), (124, 125, 133, 132), (125, 126, 134, 133), (123, 119, 49, 131), (119, 118, 51, 49), (146, 123, 131, 149), (87, 91, 139, 136), (90, 86, 137, 138), (91, 90, 138, 139), (86, 87, 136, 137), (126, 146, 149, 134), (51, 130, 151, 148), (49, 51, 148, 150), (131, 49, 150, 149), (93, 141, 146, 126), (122, 147, 151, 130), (48, 50, 143, 144), (58, 59, 141, 142), (56, 48, 144, 140), (57, 145, 147, 122), (57, 56, 140, 145), (50, 58, 142, 143), (158, 157, 154, 155), (157, 152, 153, 154), (152, 159, 156, 153), (133, 134, 155, 154), (151, 135, 156, 159), (134, 149, 158, 155), (150, 148, 152, 157), (135, 132, 153, 156), (162, 163, 169, 168), (163, 161, 172, 173), (21, 70, 160, 161), (70, 20, 165, 160), (72, 25, 163, 162), (25, 21, 161, 163), (166, 171, 170, 168), (167, 166, 168, 169), (160, 165, 171, 166), (165, 164, 170, 171), (161, 160, 166, 167), (164, 162, 168, 170), (173, 172, 174, 175), (169, 163, 173, 175), (161, 167, 174, 172), (167, 169, 175, 174), (12, 66, 181, 178), (9, 64, 180, 176), (64, 8, 179, 180), (8, 12, 178, 179), (66, 13, 177, 181), (13, 9, 176, 177)])
_uv = me_cube_002.uv_layers.new(name='UVMap')
_uv.uv.foreach_set('vector', [0.5, 0.0, 0.625, 0.0, 0.625, 0.25, 0.5, 0.25, 0.5, 0.25, 0.625, 0.25, 0.625, 0.5, 0.5, 0.5, 0.625, 0.5, 0.625, 0.75, 0.625, 0.75, 0.625, 0.5, 0.5, 0.75, 0.625, 0.75, 0.625, 1.0, 0.5, 1.0, 0.125, 0.5, 0.375, 0.5, 0.375, 0.75, 0.125, 0.75, 0.625, 0.5, 0.875, 0.5, 0.875, 0.75, 0.625, 0.75, 0.5, 0.75, 0.375, 0.75, 0.375, 0.75, 0.5, 0.75, 0.5, 0.5, 0.625, 0.5, 0.625, 0.5, 0.5, 0.5, 0.5, 0.75, 0.375, 0.75, 0.375, 0.75, 0.5, 0.75, 0.375, 0.75, 0.375, 0.5, 0.375, 0.5, 0.375, 0.75, 0.5, 0.5, 0.625, 0.5, 0.625, 0.75, 0.5, 0.75, 0.375, 0.75, 0.375, 0.5, 0.375, 0.5, 0.375, 0.75, 0.625, 0.5, 0.625, 0.75, 0.625, 0.75, 0.625, 0.5, 0.375, 0.5, 0.375, 0.5, 0.375, 0.5, 0.375, 0.5, 0.375, 0.5, 0.375, 0.5, 0.375, 0.5, 0.375, 0.5, 0.5, 0.5, 0.375, 0.5, 0.375, 0.5, 0.5, 0.5, 0.625, 0.5, 0.625, 0.5, 0.625, 0.5, 0.625, 0.5, 0.5, 0.5, 0.625, 0.5, 0.625, 0.5, 0.5, 0.5, 0.625, 0.5, 0.625, 0.5, 0.625, 0.5, 0.625, 0.5, 0.5, 0.5, 0.625, 0.5, 0.625, 0.5, 0.5, 0.5, 0.625, 0.5, 0.625, 0.5, 0.625, 0.5, 0.625, 0.5, 0.5, 0.5, 0.375, 0.5, 0.375, 0.5, 0.5, 0.5, 0.5, 0.5, 0.625, 0.5, 0.625, 0.5, 0.5, 0.5, 0.5, 0.5, 0.625, 0.5, 0.625, 0.5, 0.5, 0.5, 0.375, 0.5, 0.375, 0.5, 0.375, 0.5, 0.375, 0.5, 0.625, 0.5, 0.5, 0.5, 0.5, 0.5, 0.625, 0.5, 0.5, 0.5, 0.375, 0.5, 0.375, 0.5, 0.5, 0.5, 0.375, 0.5, 0.375, 0.5, 0.375, 0.5, 0.375, 0.5, 0.5, 0.5, 0.375, 0.5, 0.375, 0.5, 0.5, 0.5, 0.625, 0.5, 0.625, 0.5, 0.625, 0.5, 0.625, 0.5, 0.375, 0.5, 0.375, 0.5, 0.375, 0.5, 0.375, 0.5, 0.375, 0.5, 0.375, 0.5, 0.375, 0.5, 0.375, 0.5, 0.5, 0.5, 0.625, 0.5, 0.625, 0.5, 0.5, 0.5, 0.625, 0.5, 0.625, 0.5, 0.625, 0.5, 0.625, 0.5, 0.625, 0.5, 0.625, 0.5, 0.625, 0.5, 0.625, 0.5, 0.625, 0.5, 0.625, 0.5, 0.625, 0.5, 0.625, 0.5, 0.625, 0.5, 0.625, 0.5, 0.625, 0.5, 0.625, 0.5, 0.5, 0.5, 0.375, 0.5, 0.375, 0.5, 0.5, 0.5, 0.5, 0.5, 0.375, 0.5, 0.375, 0.5, 0.5, 0.5, 0.5, 0.5, 0.375, 0.5, 0.375, 0.5, 0.5, 0.5, 0.375, 0.5, 0.375, 0.5, 0.375, 0.5, 0.375, 0.5, 0.5, 0.5, 0.625, 0.5, 0.625, 0.5, 0.5, 0.5, 0.375, 0.5, 0.375, 0.5, 0.375, 0.5, 0.375, 0.5, 0.5, 0.5, 0.625, 0.5, 0.625, 0.5, 0.5, 0.5, 0.375, 0.5, 0.375, 0.5, 0.375, 0.5, 0.375, 0.5, 0.5, 0.5, 0.375, 0.5, 0.375, 0.5, 0.5, 0.5, 0.625, 0.5, 0.625, 0.5, 0.625, 0.5, 0.625, 0.5, 0.375, 0.5, 0.375, 0.5, 0.375, 0.5, 0.375, 0.5, 0.625, 0.5, 0.625, 0.5, 0.625, 0.5, 0.625, 0.5, 0.625, 0.5, 0.625, 0.5, 0.625, 0.5, 0.625, 0.5, 0.5, 0.5, 0.375, 0.5, 0.375, 0.5, 0.5, 0.5, 0.625, 0.5, 0.625, 0.5, 0.625, 0.5, 0.625, 0.5, 0.375, 0.5, 0.375, 0.5, 0.375, 0.5, 0.375, 0.5, 0.5, 0.5, 0.625, 0.5, 0.625, 0.5, 0.5, 0.5, 0.5062, 0.5, 0.625, 0.5, 0.625, 0.5, 0.5125, 0.5, 0.375, 0.5, 0.5, 0.5, 0.625, 0.5, 0.625, 0.5, 0.375, 0.5, 0.375, 0.5, 0.375, 0.5, 0.5, 0.5, 0.5, 0.5, 0.375, 0.5, 0.5062, 0.5, 0.5125, 0.5, 0.5125, 0.5, 0.5062, 0.5, 0.625, 0.5, 0.5, 0.5, 0.5, 0.5, 0.625, 0.5, 0.625, 0.5, 0.5, 0.5, 0.5, 0.5, 0.625, 0.5, 0.375, 0.5, 0.5, 0.5, 0.5, 0.5, 0.375, 0.5, 0.375, 0.5, 0.5, 0.5, 0.5, 0.5, 0.375, 0.5, 0.625, 0.5, 0.5, 0.5, 0.5, 0.5, 0.625, 0.5, 0.625, 0.5, 0.5, 0.5, 0.5, 0.5, 0.625, 0.5, 0.625, 0.5, 0.5, 0.5, 0.5, 0.5, 0.625, 0.5, 0.375, 0.5, 0.5, 0.5, 0.5, 0.5, 0.375, 0.5, 0.625, 0.5, 0.5, 0.5, 0.5, 0.5, 0.625, 0.5, 0.625, 0.5, 0.5, 0.5, 0.5, 0.5, 0.625, 0.5, 0.625, 0.5, 0.625, 0.5, 0.625, 0.5, 0.625, 0.5, 0.375, 0.5, 0.5, 0.5, 0.5, 0.5, 0.375, 0.5, 0.375, 0.5, 0.5, 0.5, 0.5, 0.5, 0.375, 0.5, 0.625, 0.5, 0.5, 0.5, 0.5, 0.5, 0.625, 0.5, 0.375, 0.5, 0.5, 0.5, 0.5, 0.5, 0.375, 0.5, 0.375, 0.5, 0.5, 0.5, 0.5, 0.5, 0.375, 0.5, 0.625, 0.5, 0.5, 0.5, 0.5, 0.5, 0.625, 0.5, 0.375, 0.5, 0.5, 0.5, 0.5, 0.75, 0.375, 0.75, 0.625, 0.75, 0.5, 0.75, 0.5, 0.75, 0.625, 0.75, 0.375, 0.5, 0.5, 0.5, 0.5, 0.5, 0.375, 0.5, 0.625, 0.75, 0.5, 0.75, 0.5, 0.75, 0.625, 0.75, 0.375, 0.75, 0.5, 0.75, 0.5, 1.0, 0.375, 1.0, 0.375, 0.25, 0.5, 0.25, 0.5, 0.5, 0.375, 0.5, 0.375, 0.0, 0.5, 0.0, 0.5, 0.25, 0.375, 0.25, 0.625, 0.5, 0.625, 0.5, 0.625, 0.5, 0.625, 0.5, 0.5125, 0.5, 0.625, 0.5, 0.625, 0.5, 0.5125, 0.5, 0.625, 0.5, 0.5125, 0.5, 0.5125, 0.5, 0.625, 0.5, 0.5, 0.5, 0.375, 0.5, 0.375, 0.5, 0.5, 0.5, 0.625, 0.5, 0.625, 0.5, 0.625, 0.5, 0.625, 0.5, 0.625, 0.5, 0.5063, 0.5, 0.5125, 0.5, 0.625, 0.5, 0.625, 0.5, 0.625, 0.5, 0.625, 0.5, 0.625, 0.5, 0.5125, 0.5, 0.5125, 0.5, 0.5125, 0.5, 0.5125, 0.5, 0.375, 0.5, 0.5, 0.5, 0.5, 0.5, 0.375, 0.5, 0.375, 0.5, 0.5, 0.5, 0.5, 0.5, 0.375, 0.5, 0.625, 0.5, 0.5, 0.5, 0.5, 0.5, 0.625, 0.5, 0.625, 0.5, 0.5, 0.5, 0.5, 0.5, 0.625, 0.5, 0.5, 0.5, 0.375, 0.5, 0.375, 0.5, 0.5, 0.5, 0.5, 0.5, 0.375, 0.5, 0.375, 0.5, 0.5, 0.5, 0.375, 0.5, 0.375, 0.5, 0.375, 0.5, 0.375, 0.5, 0.375, 0.5, 0.375, 0.5, 0.375, 0.5, 0.375, 0.5, 0.5, 0.5, 0.625, 0.5, 0.625, 0.5, 0.5, 0.5, 0.5, 0.5, 0.625, 0.5, 0.625, 0.5, 0.5, 0.5, 0.625, 0.5, 0.625, 0.5, 0.625, 0.5, 0.625, 0.5, 0.625, 0.5, 0.625, 0.5, 0.625, 0.5, 0.625, 0.5, 0.375, 0.5, 0.375, 0.5, 0.375, 0.5, 0.375, 0.5, 0.375, 0.5, 0.375, 0.5, 0.375, 0.5, 0.375, 0.5, 0.375, 0.5, 0.375, 0.5, 0.375, 0.5, 0.375, 0.5, 0.375, 0.5, 0.375, 0.5, 0.375, 0.5, 0.375, 0.5, 0.625, 0.5, 0.625, 0.5, 0.5, 0.5, 0.375, 0.5, 0.375, 0.5, 0.5, 0.5, 0.375, 0.5, 0.375, 0.5, 0.375, 0.5, 0.375, 0.5, 0.375, 0.5, 0.375, 0.5, 0.375, 0.5, 0.375, 0.5, 0.375, 0.5, 0.375, 0.5, 0.375, 0.5, 0.375, 0.5, 0.5125, 0.5, 0.625, 0.5, 0.625, 0.5, 0.5125, 0.5, 0.5125, 0.5, 0.5125, 0.5, 0.5125, 0.5, 0.5125, 0.5, 0.5125, 0.5, 0.625, 0.5, 0.625, 0.5, 0.5125, 0.5, 0.625, 0.5, 0.5125, 0.5, 0.5125, 0.5, 0.625, 0.5, 0.375, 0.5, 0.375, 0.5, 0.375, 0.5, 0.375, 0.5, 0.375, 0.5, 0.375, 0.5, 0.375, 0.5, 0.375, 0.5, 0.375, 0.5, 0.375, 0.5, 0.375, 0.5, 0.375, 0.5, 0.5062, 0.5, 0.5125, 0.5, 0.5125, 0.5, 0.5062, 0.5, 0.5125, 0.5, 0.5125, 0.5, 0.5125, 0.5, 0.5125, 0.5, 0.375, 0.5, 0.375, 0.5, 0.375, 0.5, 0.375, 0.5, 0.5125, 0.5, 0.5125, 0.5, 0.5125, 0.5, 0.5125, 0.5, 0.5063, 0.5, 0.5, 0.5, 0.5, 0.5, 0.5063, 0.5, 0.375, 0.5, 0.375, 0.5, 0.375, 0.5, 0.375, 0.5, 0.5125, 0.5, 0.5125, 0.5, 0.5125, 0.5, 0.5125, 0.5, 0.5063, 0.5, 0.5062, 0.5, 0.5062, 0.5, 0.5063, 0.5, 0.5125, 0.5, 0.5125, 0.5, 0.5125, 0.5, 0.5125, 0.5, 0.5063, 0.5, 0.5063, 0.5, 0.5063, 0.5, 0.5063, 0.5, 0.5125, 0.5, 0.5125, 0.5, 0.5125, 0.5, 0.5125, 0.5, 0.5125, 0.5, 0.5125, 0.5, 0.5125, 0.5, 0.5125, 0.5, 0.375, 0.5, 0.375, 0.5, 0.375, 0.5, 0.375, 0.5, 0.375, 0.5, 0.375, 0.5, 0.375, 0.5, 0.375, 0.5, 0.5063, 0.5, 0.5, 0.5, 0.5, 0.5, 0.5063, 0.5, 0.625, 0.5, 0.5125, 0.5, 0.5125, 0.5, 0.625, 0.5, 0.5125, 0.5, 0.625, 0.5, 0.625, 0.5, 0.5125, 0.5, 0.5125, 0.5, 0.5125, 0.5, 0.5125, 0.5, 0.5125, 0.5, 0.625, 0.5, 0.625, 0.5, 0.625, 0.5, 0.625, 0.5, 0.5125, 0.5, 0.5063, 0.5, 0.5063, 0.5, 0.5125, 0.5, 0.5, 0.5, 0.5, 0.5, 0.5062, 0.5, 0.5063, 0.5, 0.5, 0.5, 0.5, 0.5, 0.5063, 0.5, 0.5063, 0.5, 0.5, 0.5, 0.5, 0.5, 0.5063, 0.5, 0.5063, 0.5, 0.5125, 0.5, 0.5063, 0.5, 0.5063, 0.5, 0.5125, 0.5, 0.5, 0.5, 0.5062, 0.5, 0.5062, 0.5, 0.5, 0.5, 0.625, 0.5, 0.625, 0.5, 0.625, 0.5, 0.625, 0.5, 0.625, 0.5, 0.5, 0.5, 0.5063, 0.5, 0.625, 0.5, 0.625, 0.5, 0.625, 0.5, 0.625, 0.5, 0.625, 0.5, 0.5, 0.5, 0.5062, 0.5, 0.5062, 0.5, 0.5, 0.5, 0.5, 0.5, 0.625, 0.5, 0.625, 0.5, 0.5062, 0.5, 0.625, 0.5, 0.625, 0.5, 0.625, 0.5, 0.625, 0.5, 0.5063, 0.5, 0.5063, 0.5, 0.5125, 0.5, 0.5125, 0.5, 0.5063, 0.5, 0.5063, 0.5, 0.5125, 0.5, 0.5125, 0.5, 0.5063, 0.5, 0.5062, 0.5, 0.5125, 0.5, 0.5125, 0.5, 0.5125, 0.5, 0.5125, 0.5, 0.5125, 0.5, 0.5125, 0.5, 0.5062, 0.5, 0.5125, 0.5, 0.5125, 0.5, 0.5062, 0.5, 0.5125, 0.5, 0.5063, 0.5, 0.5063, 0.5, 0.5125, 0.5, 0.5063, 0.5, 0.5063, 0.5, 0.5063, 0.5, 0.5063, 0.5, 0.5125, 0.5, 0.5125, 0.5, 0.5125, 0.5, 0.5125, 0.5, 0.5, 0.5, 0.375, 0.5, 0.375, 0.5, 0.5, 0.5, 0.375, 0.5, 0.375, 0.5, 0.375, 0.5, 0.375, 0.5, 0.375, 0.5, 0.5, 0.5, 0.5, 0.5, 0.375, 0.5, 0.5, 0.5, 0.625, 0.5, 0.625, 0.5, 0.5, 0.5, 0.5, 0.5, 0.375, 0.5, 0.375, 0.5, 0.5, 0.5, 0.375, 0.5, 0.375, 0.5, 0.375, 0.5, 0.375, 0.5, 0.5, 0.5, 0.625, 0.5, 0.625, 0.5, 0.5, 0.5, 0.375, 0.5, 0.5, 0.5, 0.5, 0.5, 0.375, 0.5, 0.5, 0.5, 0.625, 0.5, 0.625, 0.5, 0.5, 0.5, 0.625, 0.5, 0.625, 0.5, 0.625, 0.5, 0.625, 0.5, 0.375, 0.5, 0.5, 0.5, 0.5, 0.5, 0.375, 0.5, 0.625, 0.5, 0.5, 0.5, 0.5, 0.5, 0.625, 0.5, 0.375, 0.5, 0.375, 0.5, 0.375, 0.5, 0.375, 0.5, 0.375, 0.5, 0.375, 0.5, 0.375, 0.5, 0.375, 0.5, 0.375, 0.5, 0.375, 0.5, 0.375, 0.5, 0.375, 0.5, 0.375, 0.5, 0.375, 0.5, 0.375, 0.5, 0.375, 0.5, 0.625, 0.5, 0.5, 0.5, 0.5, 0.5, 0.625, 0.5, 0.375, 0.5, 0.5, 0.5, 0.5, 0.5, 0.375, 0.5, 0.5, 0.5, 0.625, 0.5, 0.625, 0.5, 0.5, 0.5, 0.625, 0.5, 0.625, 0.5, 0.625, 0.5, 0.625, 0.5, 0.5, 0.5, 0.375, 0.5, 0.375, 0.5, 0.5, 0.5, 0.375, 0.5, 0.375, 0.5, 0.375, 0.5, 0.375, 0.5])
me_cube_002.update()

# ---- objects
ob_level = bpy.data.objects.new('Level', me_cube_001)
ob_collisions_colonly = bpy.data.objects.new('Collisions-colonly', me_cube)
ob_level__fixed__noimp = bpy.data.objects.new('Level (fixed)-noimp', me_cube_002)

# ---- transforms, parenting, visibility, modifiers, constraints
ob_level.location = (0.0, 0.0, 0.0)
_m = ob_level.modifiers.new('GeometryNodes', 'NODES')
_m.node_group = ng_geometry_nodes_001
ob_collisions_colonly.location = (0.0, 0.0, 0.0)
_m = ob_collisions_colonly.modifiers.new('GeometryNodes', 'NODES')
_m.node_group = ng_geometry_nodes
_gi = [s.identifier for s in ng_geometry_nodes.interface.items_tree if s.item_type == 'SOCKET' and s.in_out == 'INPUT']
_m[_gi[1]] = ob_level__fixed__noimp  # Object
ob_level__fixed__noimp.location = (0.0, 0.0, 0.0)
_m = ob_level__fixed__noimp.modifiers.new('GeometryNodes', 'NODES')
_m.node_group = ng_geometry_nodes_002

# ---- collection membership
col_collection.objects.link(ob_level)
col_collection.objects.link(ob_collisions_colonly)
col_collection.objects.link(ob_level__fixed__noimp)

# ---- scene / render settings (as saved in the file)
scene.frame_start = 1; scene.frame_end = 250; scene.frame_set(1)
scene.render.engine = 'BLENDER_EEVEE_NEXT'
scene.cycles.sampling_pattern = 'TABULATED_SOBOL'
scene.eevee.ray_tracing_options.trace_max_roughness = 0.0
bpy.context.view_layer.update()

# ---- added for rendering (the .blend has no active camera and no usable light): camera, sun
cam_auto = bpy.data.cameras.new('AutoCamera')
cam_auto.lens = 50.0
cam_auto.sensor_width = 36.0
cam_auto.clip_end = 1363.82
ob_auto_camera = bpy.data.objects.new('AutoCamera', cam_auto)
scene.collection.objects.link(ob_auto_camera)
ob_auto_camera.location = (99.9606, -64.2527, 62.9185)
ob_auto_camera.rotation_euler = (1.09748, -7.21219e-08, 0.694738)
scene.camera = ob_auto_camera
light_auto_sun = bpy.data.lights.new('AutoSun', 'SUN')
light_auto_sun.energy = 3.0
light_auto_sun.angle = 0.0523599
ob_auto_sun = bpy.data.objects.new('AutoSun', light_auto_sun)
scene.collection.objects.link(ob_auto_sun)
ob_auto_sun.rotation_euler = (0.872665, 0.174533, 0.523599)
bpy.context.view_layer.update()
